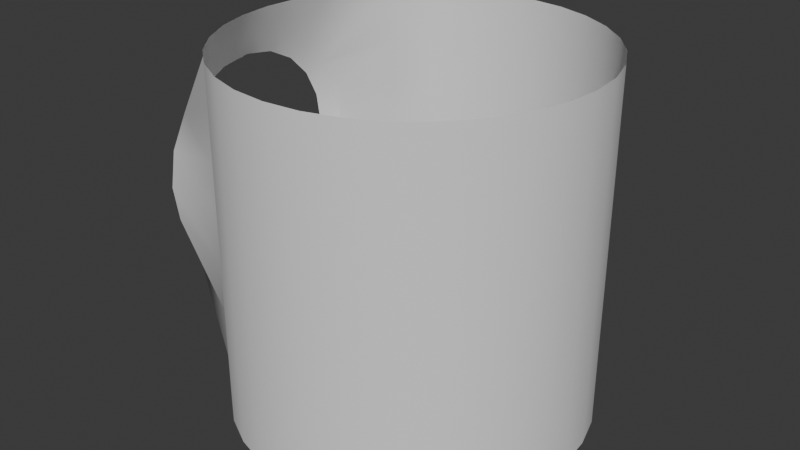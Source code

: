 # Source: circle_cylindreblend.blend  (saved by Blender 4.5.91; exported with 4.5.12 LTS)
import bpy
from mathutils import Matrix  # noqa: F401  (used for matrix-valued properties, if any)

bpy.ops.wm.read_factory_settings(use_empty=True)
scene = bpy.context.scene
scene.name = 'Scene'

# ---- collections
col_collection = bpy.data.collections.new('Collection'); scene.collection.children.link(col_collection)

# ---- node groups
ng_smooth_by_angle = bpy.data.node_groups.new('Smooth by Angle', 'GeometryNodeTree')
_s = ng_smooth_by_angle.interface.new_socket(name='Mesh', in_out='OUTPUT', socket_type='NodeSocketGeometry')
_s = ng_smooth_by_angle.interface.new_socket(name='Mesh', in_out='INPUT', socket_type='NodeSocketGeometry')
_s = ng_smooth_by_angle.interface.new_socket(name='Angle', in_out='INPUT', socket_type='NodeSocketFloat')
_s.subtype = 'ANGLE'
_s.default_value = 0.5236
_s.min_value = 0.0
_s.max_value = 3.142
_s.description = 'Maximum face angle for smooth edges'
_s = ng_smooth_by_angle.interface.new_socket(name='Ignore Sharpness', in_out='INPUT', socket_type='NodeSocketBool')
_s.force_non_field = True
ng_smooth_by_angle.description = 'Set the sharpness of mesh edges based on the angle between the neighboring faces'
ng_smooth_by_angle.is_modifier = True
_N = ng_smooth_by_angle.nodes; _L = ng_smooth_by_angle.links
n0 = _N.new('GeometryNodeSetShadeSmooth'); n0.name = 'Set Shade Smooth'; n0.location = (120, -80)
n0.domain = 'EDGE'
n1 = _N.new('GeometryNodeSetShadeSmooth'); n1.name = 'Set Shade Smooth.001'; n1.location = (300, -80)
n2 = _N.new('NodeGroupOutput'); n2.name = 'Group Output'; n2.location = (480, -80)
n3 = _N.new('GeometryNodeInputMeshEdgeAngle'); n3.name = 'Edge Angle'; n3.location = (-440, -240)
n4 = _N.new('NodeGroupInput'); n4.name = 'Group Input'; n4.location = (-80, -80)
n5 = _N.new('GeometryNodeInputEdgeSmooth'); n5.name = 'Is Edge Smooth'; n5.location = (-260, -120)
n6 = _N.new('GeometryNodeInputShadeSmooth'); n6.name = 'Is Shade Smooth'; n6.location = (-440, -397)
n7 = _N.new('FunctionNodeCompare'); n7.name = 'Compare'; n7.location = (-260, -260)
n7.operation = 'LESS_EQUAL'
n7.inputs[6].default_value = (0.0, 0.0, 0.0, 0.0)
n7.inputs[7].default_value = (0.0, 0.0, 0.0, 0.0)
n8 = _N.new('FunctionNodeBooleanMath'); n8.name = 'Boolean Math.001'; n8.location = (-80, -260)
n9 = _N.new('NodeGroupInput'); n9.name = 'Group Input.001'; n9.location = (-440, -329)
n10 = _N.new('NodeGroupInput'); n10.name = 'Group Input.002'; n10.location = (-259, -189)
n11 = _N.new('FunctionNodeBooleanMath'); n11.name = 'Boolean Math'; n11.location = (-80, -149)
n11.operation = 'OR'
n12 = _N.new('FunctionNodeBooleanMath'); n12.name = 'Boolean Math.002'; n12.location = (-260, -380)
n12.operation = 'OR'
n13 = _N.new('NodeGroupInput'); n13.name = 'Group Input.003'; n13.location = (-440, -460)
_L.new(n3.outputs[0], n7.inputs[0])
_L.new(n1.outputs[0], n2.inputs[0])
_L.new(n9.outputs[1], n7.inputs[1])
_L.new(n7.outputs[0], n8.inputs[0])
_L.new(n4.outputs[0], n0.inputs[0])
_L.new(n0.outputs[0], n1.inputs[0])
_L.new(n8.outputs[0], n0.inputs[2])
_L.new(n10.outputs[2], n11.inputs[1])
_L.new(n5.outputs[0], n11.inputs[0])
_L.new(n11.outputs[0], n0.inputs[1])
_L.new(n13.outputs[2], n12.inputs[1])
_L.new(n6.outputs[0], n12.inputs[0])
_L.new(n12.outputs[0], n8.inputs[1])
n2.is_active_output = True

# ---- world
world_world = bpy.data.worlds.new('World'); scene.world = world_world
world_world.use_nodes = True; world_world.node_tree.nodes.clear()
_N = world_world.node_tree.nodes; _L = world_world.node_tree.links
n0 = _N.new('ShaderNodeOutputWorld'); n0.name = 'World Output'; n0.location = (200, 100)
n1 = _N.new('ShaderNodeBackground'); n1.name = 'Background'; n1.location = (-200, 100)
n1.inputs[0].default_value = (0.05088, 0.05088, 0.05088, 1.0)
_L.new(n1.outputs[0], n0.inputs[0])
n0.is_active_output = True
world_world.color = (0.05088, 0.05088, 0.05088)
world_world.sun_shadow_jitter_overblur = 0.0

# ---- meshes
me_cylinder = bpy.data.meshes.new('Cylinder')
me_cylinder.from_pydata([(0.0, 1.0, -1.0), (0.0, 1.0, 1.0), (0.1951, 0.9808, -1.0), (0.1951, 0.9808, 1.0), (0.3827, 0.9239, -1.0), (0.3827, 0.9239, 1.0), (0.5556, 0.8315, -1.0), (0.5556, 0.8315, 1.0), (0.7071, 0.7071, -1.0), (0.7071, 0.7071, 1.0), (0.8315, 0.5556, -1.0), (0.8315, 0.5556, 1.0), (0.9239, 0.3827, -1.0), (0.9239, 0.3827, 1.0), (0.9808, 0.1951, -1.0), (0.9808, 0.1951, 1.0), (1.0, 0.0, -1.0), (1.0, 0.0, 1.0), (0.9808, -0.1951, -1.0), (0.9808, -0.1951, 1.0), (0.9239, -0.3827, -1.0), (0.9239, -0.3827, 1.0), (0.8315, -0.5556, -1.0), (0.8315, -0.5556, 1.0), (0.7071, -0.7071, -1.0), (0.7071, -0.7071, 1.0), (0.5556, -0.8315, -1.0), (0.5556, -0.8315, 1.0), (0.3827, -0.9239, -1.0), (0.3827, -0.9239, 1.0), (0.1951, -0.9808, -1.0), (0.1951, -0.9808, 1.0), (0.0, -1.0, -1.0), (0.0, -1.0, 1.0), (-0.1951, -0.9808, -1.0), (-0.1951, -0.9808, 1.0), (-0.3827, -0.9239, -1.0), (-0.3827, -0.9239, 1.0), (-0.5556, -0.8315, -1.0), (-0.5556, -0.8315, 1.0), (-0.7071, -0.7071, -1.0), (-0.7071, -0.7071, 1.0), (-0.8315, -0.5556, -1.0), (-0.8315, -0.5556, 1.0), (-0.9239, -0.3827, -1.0), (-0.9239, -0.3827, 1.0), (-0.9808, -0.1951, -1.0), (-0.9808, -0.1951, 1.0), (-1.0, 0.0, -1.0), (-1.0, 0.0, 1.0), (-0.9808, 0.1951, -1.0), (-0.9808, 0.1951, 1.0), (-0.9239, 0.3827, -1.0), (-0.9239, 0.3827, 1.0), (-0.8315, 0.5556, -1.0), (-0.8315, 0.5556, 1.0), (-0.7071, 0.7071, -1.0), (-0.7071, 0.7071, 1.0), (-0.5556, 0.8315, -1.0), (-0.5556, 0.8315, 1.0), (-0.3827, 0.9239, -1.0), (-0.3827, 0.9239, 1.0), (-0.1951, 0.9808, -1.0), (-0.1951, 0.9808, 1.0), (0.0, 1.0, -0.7143), (0.0, 1.0, -0.4286), (0.0, 1.0, -0.1429), (0.0, 1.0, 0.1429), (0.0, 1.0, 0.4286), (0.0, 1.0, 0.7143), (0.1951, 0.9808, 0.7143), (0.1951, 0.9808, 0.4286), (0.1951, 0.9808, 0.1429), (0.1951, 0.9808, -0.1429), (0.1951, 0.9808, -0.4286), (0.1951, 0.9808, -0.7143), (0.3827, 0.9239, 0.7143), (0.3827, 0.9239, 0.4286), (0.3827, 0.9239, 0.1429), (0.3827, 0.9239, -0.1429), (0.3827, 0.9239, -0.4286), (0.3827, 0.9239, -0.7143), (0.5556, 0.8315, 0.7143), (0.5556, 0.8315, 0.4286), (0.5556, 0.8315, 0.1429), (0.5556, 0.8315, -0.1429), (0.5556, 0.8315, -0.4286), (0.5556, 0.8315, -0.7143), (0.7071, 0.7071, 0.7143), (0.7071, 0.7071, 0.4286), (0.7071, 0.7071, 0.1429), (0.7071, 0.7071, -0.1429), (0.7071, 0.7071, -0.4286), (0.7071, 0.7071, -0.7143), (0.8315, 0.5556, 0.7143), (0.8315, 0.5556, 0.4286), (0.8315, 0.5556, 0.1429), (0.8315, 0.5556, -0.1429), (0.8315, 0.5556, -0.4286), (0.8315, 0.5556, -0.7143), (0.9239, 0.3827, 0.7143), (0.9239, 0.3827, 0.4286), (0.9239, 0.3827, 0.1429), (0.9239, 0.3827, -0.1429), (0.9239, 0.3827, -0.4286), (0.9239, 0.3827, -0.7143), (0.9808, 0.1951, 0.7143), (0.9808, 0.1951, 0.4286), (0.9808, 0.1951, 0.1429), (0.9808, 0.1951, -0.1429), (0.9808, 0.1951, -0.4286), (0.9808, 0.1951, -0.7143), (1.0, 0.0, 0.7143), (1.0, 0.0, 0.4286), (1.0, 0.0, 0.1429), (1.0, 0.0, -0.1429), (1.0, 0.0, -0.4286), (1.0, 0.0, -0.7143), (0.9808, -0.1951, 0.7143), (0.9808, -0.1951, 0.4286), (0.9808, -0.1951, 0.1429), (0.9808, -0.1951, -0.1429), (0.9808, -0.1951, -0.4286), (0.9808, -0.1951, -0.7143), (0.9239, -0.3827, 0.7143), (0.9239, -0.3827, 0.4286), (0.9239, -0.3827, 0.1429), (0.9239, -0.3827, -0.1429), (0.9239, -0.3827, -0.4286), (0.9239, -0.3827, -0.7143), (0.8315, -0.5556, 0.7143), (0.8315, -0.5556, 0.4286), (0.8315, -0.5556, 0.1429), (0.8315, -0.5556, -0.1429), (0.8315, -0.5556, -0.4286), (0.8315, -0.5556, -0.7143), (0.7071, -0.7071, 0.7143), (0.7071, -0.7071, 0.4286), (0.7071, -0.7071, 0.1429), (0.7071, -0.7071, -0.1429), (0.7071, -0.7071, -0.4286), (0.7071, -0.7071, -0.7143), (0.5556, -0.8315, 0.7143), (0.5556, -0.8315, 0.4286), (0.5556, -0.8315, 0.1429), (0.5556, -0.8315, -0.1429), (0.5556, -0.8315, -0.4286), (0.5556, -0.8315, -0.7143), (0.3827, -0.9239, 0.7143), (0.3827, -0.9239, 0.4286), (0.3827, -0.9239, 0.1429), (0.3827, -0.9239, -0.1429), (0.3827, -0.9239, -0.4286), (0.3827, -0.9239, -0.7143), (0.1951, -0.9808, 0.7143), (0.1951, -0.9808, 0.4286), (0.1951, -0.9808, 0.1429), (0.1951, -0.9808, -0.1429), (0.1951, -0.9808, -0.4286), (0.1951, -0.9808, -0.7143), (0.0, -1.0, 0.7143), (0.0, -1.0, 0.4286), (0.0, -1.0, 0.1429), (0.0, -1.0, -0.1429), (0.0, -1.0, -0.4286), (0.0, -1.0, -0.7143), (-0.1951, -0.9808, 0.7143), (-0.1951, -0.9808, 0.4286), (-0.1951, -0.9808, 0.1429), (-0.1951, -0.9808, -0.1429), (-0.1951, -0.9808, -0.4286), (-0.1951, -0.9808, -0.7143), (-0.3827, -0.9239, 0.7143), (-0.3827, -0.9239, 0.4286), (-0.3827, -0.9239, 0.1429), (-0.3827, -0.9239, -0.1429), (-0.3827, -0.9239, -0.4286), (-0.3827, -0.9239, -0.7143), (-0.5556, -0.8315, 0.7143), (-0.5556, -0.8315, 0.4286), (-0.5556, -0.8315, 0.1429), (-0.5556, -0.8315, -0.1429), (-0.5556, -0.8315, -0.4286), (-0.5556, -0.8315, -0.7143), (-0.7071, -0.7071, 0.7143), (-0.7071, -0.7071, 0.4286), (-0.7071, -0.7071, 0.1429), (-0.7071, -0.7071, -0.1429), (-0.7071, -0.7071, -0.4286), (-0.7071, -0.7071, -0.7143), (-1.109, -0.5277, 0.5288), (-1.109, -0.6211, 0.3468), (-1.109, -0.6538, 0.1449), (-1.109, -0.6224, -0.05722), (-1.109, -0.5301, -0.2398), (-0.8315, -0.5556, -0.7143), (-1.109, -0.3826, 0.673), (-1.109, -0.3859, -0.3849), (-0.9239, -0.3827, -0.7143), (-1.109, -0.2001, 0.7653), (-1.109, -0.204, -0.4783), (-0.9808, -0.1951, -0.7143), (-1.109, 0.002054, 0.7966), (-1.109, -0.002054, -0.5109), (-1.0, 0.0, -0.7143), (-1.109, 0.204, 0.764), (-1.109, 0.2001, -0.4796), (-0.9808, 0.1951, -0.7143), (-1.109, 0.3859, 0.6706), (-1.109, 0.3826, -0.3873), (-0.9239, 0.3827, -0.7143), (-1.109, 0.5301, 0.5255), (-1.109, 0.6224, 0.3429), (-1.109, 0.6538, 0.1408), (-1.109, 0.6211, -0.06112), (-1.109, 0.5277, -0.2431), (-0.8315, 0.5556, -0.7143), (-0.7071, 0.7071, 0.7143), (-0.7071, 0.7071, 0.4286), (-0.7071, 0.7071, 0.1429), (-0.7071, 0.7071, -0.1429), (-0.7071, 0.7071, -0.4286), (-0.7071, 0.7071, -0.7143), (-0.5556, 0.8315, 0.7143), (-0.5556, 0.8315, 0.4286), (-0.5556, 0.8315, 0.1429), (-0.5556, 0.8315, -0.1429), (-0.5556, 0.8315, -0.4286), (-0.5556, 0.8315, -0.7143), (-0.3827, 0.9239, 0.7143), (-0.3827, 0.9239, 0.4286), (-0.3827, 0.9239, 0.1429), (-0.3827, 0.9239, -0.1429), (-0.3827, 0.9239, -0.4286), (-0.3827, 0.9239, -0.7143), (-0.1951, 0.9808, 0.7143), (-0.1951, 0.9808, 0.4286), (-0.1951, 0.9808, 0.1429), (-0.1951, 0.9808, -0.1429), (-0.1951, 0.9808, -0.4286), (-0.1951, 0.9808, -0.7143), (-1.181, -0.4484, 0.4708), (-1.181, -0.5278, 0.3162), (-1.181, -0.5556, 0.1446), (-1.181, -0.5289, -0.02716), (-1.181, -0.4505, -0.1823), (-1.181, -0.3251, 0.5933), (-1.181, -0.328, -0.3056), (-1.181, -0.17, 0.6718), (-1.181, -0.1733, -0.385), (-1.181, 0.001745, 0.6984), (-1.181, -0.001745, -0.4127), (-1.181, 0.1733, 0.6707), (-1.181, 0.17, -0.3861), (-1.181, 0.328, 0.5913), (-1.181, 0.3251, -0.3076), (-1.181, 0.4505, 0.468), (-1.181, 0.5289, 0.3129), (-1.181, 0.5556, 0.1411), (-1.181, 0.5278, -0.03048), (-1.181, 0.4484, -0.1851)], [], [(69, 1, 3, 70), (70, 3, 5, 76), (76, 5, 7, 82), (82, 7, 9, 88), (88, 9, 11, 94), (94, 11, 13, 100), (100, 13, 15, 106), (106, 15, 17, 112), (112, 17, 19, 118), (118, 19, 21, 124), (124, 21, 23, 130), (130, 23, 25, 136), (136, 25, 27, 142), (142, 27, 29, 148), (148, 29, 31, 154), (154, 31, 33, 160), (160, 33, 35, 166), (166, 35, 37, 172), (172, 37, 39, 178), (178, 39, 41, 184), (184, 41, 43, 190), (190, 43, 45, 196), (196, 45, 47, 199), (199, 47, 49, 202), (202, 49, 51, 205), (205, 51, 53, 208), (208, 53, 55, 211), (211, 55, 57, 217), (217, 57, 59, 223), (223, 59, 61, 229), (240, 239, 65, 64), (229, 61, 63, 235), (235, 63, 1, 69), (62, 240, 64, 0), (239, 238, 66, 65), (238, 237, 67, 66), (237, 236, 68, 67), (236, 235, 69, 68), (60, 234, 240, 62), (234, 233, 239, 240), (233, 232, 238, 239), (232, 231, 237, 238), (231, 230, 236, 237), (230, 229, 235, 236), (58, 228, 234, 60), (228, 227, 233, 234), (227, 226, 232, 233), (226, 225, 231, 232), (225, 224, 230, 231), (224, 223, 229, 230), (56, 222, 228, 58), (222, 221, 227, 228), (221, 220, 226, 227), (220, 219, 225, 226), (219, 218, 224, 225), (218, 217, 223, 224), (54, 216, 222, 56), (216, 215, 221, 222), (215, 214, 220, 221), (214, 213, 219, 220), (213, 212, 218, 219), (212, 211, 217, 218), (52, 210, 216, 54), (210, 209, 215, 216), (50, 207, 210, 52), (207, 206, 209, 210), (211, 212, 257, 256), (209, 206, 253, 255), (196, 199, 248, 246), (206, 203, 251, 253), (48, 204, 207, 50), (204, 203, 206, 207), (190, 196, 246, 241), (208, 211, 256, 254), (194, 193, 244, 245), (203, 200, 249, 251), (46, 201, 204, 48), (201, 200, 203, 204), (205, 208, 254, 252), (214, 215, 260, 259), (193, 192, 243, 244), (200, 197, 247, 249), (44, 198, 201, 46), (198, 197, 200, 201), (213, 214, 259, 258), (192, 191, 242, 243), (202, 205, 252, 250), (197, 194, 245, 247), (42, 195, 198, 44), (195, 194, 197, 198), (212, 213, 258, 257), (191, 190, 241, 242), (215, 209, 255, 260), (199, 202, 250, 248), (40, 189, 195, 42), (189, 188, 194, 195), (188, 187, 193, 194), (187, 186, 192, 193), (186, 185, 191, 192), (185, 184, 190, 191), (38, 183, 189, 40), (183, 182, 188, 189), (182, 181, 187, 188), (181, 180, 186, 187), (180, 179, 185, 186), (179, 178, 184, 185), (36, 177, 183, 38), (177, 176, 182, 183), (176, 175, 181, 182), (175, 174, 180, 181), (174, 173, 179, 180), (173, 172, 178, 179), (34, 171, 177, 36), (171, 170, 176, 177), (170, 169, 175, 176), (169, 168, 174, 175), (168, 167, 173, 174), (167, 166, 172, 173), (32, 165, 171, 34), (165, 164, 170, 171), (164, 163, 169, 170), (163, 162, 168, 169), (162, 161, 167, 168), (161, 160, 166, 167), (30, 159, 165, 32), (159, 158, 164, 165), (158, 157, 163, 164), (157, 156, 162, 163), (156, 155, 161, 162), (155, 154, 160, 161), (28, 153, 159, 30), (153, 152, 158, 159), (152, 151, 157, 158), (151, 150, 156, 157), (150, 149, 155, 156), (149, 148, 154, 155), (26, 147, 153, 28), (147, 146, 152, 153), (146, 145, 151, 152), (145, 144, 150, 151), (144, 143, 149, 150), (143, 142, 148, 149), (24, 141, 147, 26), (141, 140, 146, 147), (140, 139, 145, 146), (139, 138, 144, 145), (138, 137, 143, 144), (137, 136, 142, 143), (22, 135, 141, 24), (135, 134, 140, 141), (134, 133, 139, 140), (133, 132, 138, 139), (132, 131, 137, 138), (131, 130, 136, 137), (20, 129, 135, 22), (129, 128, 134, 135), (128, 127, 133, 134), (127, 126, 132, 133), (126, 125, 131, 132), (125, 124, 130, 131), (18, 123, 129, 20), (123, 122, 128, 129), (122, 121, 127, 128), (121, 120, 126, 127), (120, 119, 125, 126), (119, 118, 124, 125), (16, 117, 123, 18), (117, 116, 122, 123), (116, 115, 121, 122), (115, 114, 120, 121), (114, 113, 119, 120), (113, 112, 118, 119), (14, 111, 117, 16), (111, 110, 116, 117), (110, 109, 115, 116), (109, 108, 114, 115), (108, 107, 113, 114), (107, 106, 112, 113), (12, 105, 111, 14), (105, 104, 110, 111), (104, 103, 109, 110), (103, 102, 108, 109), (102, 101, 107, 108), (101, 100, 106, 107), (10, 99, 105, 12), (99, 98, 104, 105), (98, 97, 103, 104), (97, 96, 102, 103), (96, 95, 101, 102), (95, 94, 100, 101), (8, 93, 99, 10), (93, 92, 98, 99), (92, 91, 97, 98), (91, 90, 96, 97), (90, 89, 95, 96), (89, 88, 94, 95), (6, 87, 93, 8), (87, 86, 92, 93), (86, 85, 91, 92), (85, 84, 90, 91), (84, 83, 89, 90), (83, 82, 88, 89), (4, 81, 87, 6), (81, 80, 86, 87), (80, 79, 85, 86), (79, 78, 84, 85), (78, 77, 83, 84), (77, 76, 82, 83), (2, 75, 81, 4), (75, 74, 80, 81), (74, 73, 79, 80), (73, 72, 78, 79), (72, 71, 77, 78), (71, 70, 76, 77), (0, 64, 75, 2), (64, 65, 74, 75), (65, 66, 73, 74), (66, 67, 72, 73), (67, 68, 71, 72), (68, 69, 70, 71)])
me_cylinder.polygons.foreach_set('use_smooth', [True] * 220)
_uv = me_cylinder.uv_layers.new(name='UVMap')
_uv.uv.foreach_set('vector', [1.0, 0.9286, 1.0, 1.0, 0.9688, 1.0, 0.9688, 0.9286, 0.9688, 0.9286, 0.9688, 1.0, 0.9375, 1.0, 0.9375, 0.9286, 0.9375, 0.9286, 0.9375, 1.0, 0.9062, 1.0, 0.9062, 0.9286, 0.9062, 0.9286, 0.9062, 1.0, 0.875, 1.0, 0.875, 0.9286, 0.875, 0.9286, 0.875, 1.0, 0.8438, 1.0, 0.8438, 0.9286, 0.8438, 0.9286, 0.8438, 1.0, 0.8125, 1.0, 0.8125, 0.9286, 0.8125, 0.9286, 0.8125, 1.0, 0.7812, 1.0, 0.7812, 0.9286, 0.7812, 0.9286, 0.7812, 1.0, 0.75, 1.0, 0.75, 0.9286, 0.75, 0.9286, 0.75, 1.0, 0.7188, 1.0, 0.7188, 0.9286, 0.7188, 0.9286, 0.7188, 1.0, 0.6875, 1.0, 0.6875, 0.9286, 0.6875, 0.9286, 0.6875, 1.0, 0.6562, 1.0, 0.6562, 0.9286, 0.6562, 0.9286, 0.6562, 1.0, 0.625, 1.0, 0.625, 0.9286, 0.625, 0.9286, 0.625, 1.0, 0.5938, 1.0, 0.5938, 0.9286, 0.5938, 0.9286, 0.5938, 1.0, 0.5625, 1.0, 0.5625, 0.9286, 0.5625, 0.9286, 0.5625, 1.0, 0.5312, 1.0, 0.5312, 0.9286, 0.5312, 0.9286, 0.5312, 1.0, 0.5, 1.0, 0.5, 0.9286, 0.5, 0.9286, 0.5, 1.0, 0.4688, 1.0, 0.4688, 0.9286, 0.4688, 0.9286, 0.4688, 1.0, 0.4375, 1.0, 0.4375, 0.9286, 0.4375, 0.9286, 0.4375, 1.0, 0.4062, 1.0, 0.4062, 0.9286, 0.4062, 0.9286, 0.4062, 1.0, 0.375, 1.0, 0.375, 0.9286, 0.375, 0.9286, 0.375, 1.0, 0.3438, 1.0, 0.3438, 0.9286, 0.3438, 0.9286, 0.3438, 1.0, 0.3125, 1.0, 0.3125, 0.9286, 0.3125, 0.9286, 0.3125, 1.0, 0.2812, 1.0, 0.2812, 0.9286, 0.2812, 0.9286, 0.2812, 1.0, 0.25, 1.0, 0.25, 0.9286, 0.25, 0.9286, 0.25, 1.0, 0.2188, 1.0, 0.2188, 0.9286, 0.2188, 0.9286, 0.2188, 1.0, 0.1875, 1.0, 0.1875, 0.9286, 0.1875, 0.9286, 0.1875, 1.0, 0.1562, 1.0, 0.1562, 0.9286, 0.1562, 0.9286, 0.1562, 1.0, 0.125, 1.0, 0.125, 0.9286, 0.125, 0.9286, 0.125, 1.0, 0.09375, 1.0, 0.09375, 0.9286, 0.09375, 0.9286, 0.09375, 1.0, 0.0625, 1.0, 0.0625, 0.9286, 0.03125, 0.5714, 0.03125, 0.6429, 0.0, 0.6429, 0.0, 0.5714, 0.0625, 0.9286, 0.0625, 1.0, 0.03125, 1.0, 0.03125, 0.9286, 0.03125, 0.9286, 0.03125, 1.0, 0.0, 1.0, 0.0, 0.9286, 0.03125, 0.5, 0.03125, 0.5714, 0.0, 0.5714, 0.0, 0.5, 0.03125, 0.6429, 0.03125, 0.7143, 0.0, 0.7143, 0.0, 0.6429, 0.03125, 0.7143, 0.03125, 0.7857, 0.0, 0.7857, 0.0, 0.7143, 0.03125, 0.7857, 0.03125, 0.8571, 0.0, 0.8571, 0.0, 0.7857, 0.03125, 0.8571, 0.03125, 0.9286, 0.0, 0.9286, 0.0, 0.8571, 0.0625, 0.5, 0.0625, 0.5714, 0.03125, 0.5714, 0.03125, 0.5, 0.0625, 0.5714, 0.0625, 0.6429, 0.03125, 0.6429, 0.03125, 0.5714, 0.0625, 0.6429, 0.0625, 0.7143, 0.03125, 0.7143, 0.03125, 0.6429, 0.0625, 0.7143, 0.0625, 0.7857, 0.03125, 0.7857, 0.03125, 0.7143, 0.0625, 0.7857, 0.0625, 0.8571, 0.03125, 0.8571, 0.03125, 0.7857, 0.0625, 0.8571, 0.0625, 0.9286, 0.03125, 0.9286, 0.03125, 0.8571, 0.09375, 0.5, 0.09375, 0.5714, 0.0625, 0.5714, 0.0625, 0.5, 0.09375, 0.5714, 0.09375, 0.6429, 0.0625, 0.6429, 0.0625, 0.5714, 0.09375, 0.6429, 0.09375, 0.7143, 0.0625, 0.7143, 0.0625, 0.6429, 0.09375, 0.7143, 0.09375, 0.7857, 0.0625, 0.7857, 0.0625, 0.7143, 0.09375, 0.7857, 0.09375, 0.8571, 0.0625, 0.8571, 0.0625, 0.7857, 0.09375, 0.8571, 0.09375, 0.9286, 0.0625, 0.9286, 0.0625, 0.8571, 0.125, 0.5, 0.125, 0.5714, 0.09375, 0.5714, 0.09375, 0.5, 0.125, 0.5714, 0.125, 0.6429, 0.09375, 0.6429, 0.09375, 0.5714, 0.125, 0.6429, 0.125, 0.7143, 0.09375, 0.7143, 0.09375, 0.6429, 0.125, 0.7143, 0.125, 0.7857, 0.09375, 0.7857, 0.09375, 0.7143, 0.125, 0.7857, 0.125, 0.8571, 0.09375, 0.8571, 0.09375, 0.7857, 0.125, 0.8571, 0.125, 0.9286, 0.09375, 0.9286, 0.09375, 0.8571, 0.1562, 0.5, 0.1562, 0.5714, 0.125, 0.5714, 0.125, 0.5, 0.1562, 0.5714, 0.1562, 0.6429, 0.125, 0.6429, 0.125, 0.5714, 0.1562, 0.6429, 0.1562, 0.7143, 0.125, 0.7143, 0.125, 0.6429, 0.1562, 0.7143, 0.1562, 0.7857, 0.125, 0.7857, 0.125, 0.7143, 0.1562, 0.7857, 0.1562, 0.8571, 0.125, 0.8571, 0.125, 0.7857, 0.1562, 0.8571, 0.1562, 0.9286, 0.125, 0.9286, 0.125, 0.8571, 0.1875, 0.5, 0.1875, 0.5714, 0.1562, 0.5714, 0.1562, 0.5, 0.1875, 0.5714, 0.1875, 0.6429, 0.1562, 0.6429, 0.1562, 0.5714, 0.2188, 0.5, 0.2188, 0.5714, 0.1875, 0.5714, 0.1875, 0.5, 0.2188, 0.5714, 0.2188, 0.6429, 0.1875, 0.6429, 0.1875, 0.5714, 0.1562, 0.9286, 0.1562, 0.8571, 0.1562, 0.8571, 0.1562, 0.9286, 0.1875, 0.6429, 0.2188, 0.6429, 0.2188, 0.6429, 0.1875, 0.6429, 0.3125, 0.9286, 0.2812, 0.9286, 0.2812, 0.9286, 0.3125, 0.9286, 0.2188, 0.6429, 0.25, 0.6429, 0.25, 0.6429, 0.2188, 0.6429, 0.25, 0.5, 0.25, 0.5714, 0.2188, 0.5714, 0.2188, 0.5, 0.25, 0.5714, 0.25, 0.6429, 0.2188, 0.6429, 0.2188, 0.5714, 0.3438, 0.9286, 0.3125, 0.9286, 0.3125, 0.9286, 0.3438, 0.9286, 0.1875, 0.9286, 0.1562, 0.9286, 0.1562, 0.9286, 0.1875, 0.9286, 0.3437, 0.6429, 0.3437, 0.7143, 0.3437, 0.7143, 0.3437, 0.6429, 0.25, 0.6429, 0.2812, 0.6429, 0.2812, 0.6429, 0.25, 0.6429, 0.2812, 0.5, 0.2812, 0.5714, 0.25, 0.5714, 0.25, 0.5, 0.2812, 0.5714, 0.2812, 0.6429, 0.25, 0.6429, 0.25, 0.5714, 0.2188, 0.9286, 0.1875, 0.9286, 0.1875, 0.9286, 0.2188, 0.9286, 0.1562, 0.7143, 0.1562, 0.6429, 0.1562, 0.6429, 0.1562, 0.7143, 0.3437, 0.7143, 0.3437, 0.7857, 0.3437, 0.7857, 0.3437, 0.7143, 0.2812, 0.6429, 0.3125, 0.6429, 0.3125, 0.6429, 0.2812, 0.6429, 0.3125, 0.5, 0.3125, 0.5714, 0.2812, 0.5714, 0.2812, 0.5, 0.3125, 0.5714, 0.3125, 0.6429, 0.2812, 0.6429, 0.2812, 0.5714, 0.1562, 0.7857, 0.1562, 0.7143, 0.1562, 0.7143, 0.1562, 0.7857, 0.3437, 0.7857, 0.3437, 0.8571, 0.3437, 0.8571, 0.3437, 0.7857, 0.25, 0.9286, 0.2188, 0.9286, 0.2188, 0.9286, 0.25, 0.9286, 0.3125, 0.6429, 0.3437, 0.6429, 0.3437, 0.6429, 0.3125, 0.6429, 0.3438, 0.5, 0.3438, 0.5714, 0.3125, 0.5714, 0.3125, 0.5, 0.3438, 0.5714, 0.3437, 0.6429, 0.3125, 0.6429, 0.3125, 0.5714, 0.1562, 0.8571, 0.1562, 0.7857, 0.1562, 0.7857, 0.1562, 0.8571, 0.3437, 0.8571, 0.3438, 0.9286, 0.3438, 0.9286, 0.3437, 0.8571, 0.1562, 0.6429, 0.1875, 0.6429, 0.1875, 0.6429, 0.1562, 0.6429, 0.2812, 0.9286, 0.25, 0.9286, 0.25, 0.9286, 0.2812, 0.9286, 0.375, 0.5, 0.375, 0.5714, 0.3438, 0.5714, 0.3438, 0.5, 0.375, 0.5714, 0.375, 0.6429, 0.3437, 0.6429, 0.3438, 0.5714, 0.375, 0.6429, 0.375, 0.7143, 0.3437, 0.7143, 0.3437, 0.6429, 0.375, 0.7143, 0.375, 0.7857, 0.3437, 0.7857, 0.3437, 0.7143, 0.375, 0.7857, 0.375, 0.8571, 0.3437, 0.8571, 0.3437, 0.7857, 0.375, 0.8571, 0.375, 0.9286, 0.3438, 0.9286, 0.3437, 0.8571, 0.4062, 0.5, 0.4062, 0.5714, 0.375, 0.5714, 0.375, 0.5, 0.4062, 0.5714, 0.4062, 0.6429, 0.375, 0.6429, 0.375, 0.5714, 0.4062, 0.6429, 0.4063, 0.7143, 0.375, 0.7143, 0.375, 0.6429, 0.4063, 0.7143, 0.4063, 0.7857, 0.375, 0.7857, 0.375, 0.7143, 0.4063, 0.7857, 0.4062, 0.8571, 0.375, 0.8571, 0.375, 0.7857, 0.4062, 0.8571, 0.4062, 0.9286, 0.375, 0.9286, 0.375, 0.8571, 0.4375, 0.5, 0.4375, 0.5714, 0.4062, 0.5714, 0.4062, 0.5, 0.4375, 0.5714, 0.4375, 0.6429, 0.4062, 0.6429, 0.4062, 0.5714, 0.4375, 0.6429, 0.4375, 0.7143, 0.4063, 0.7143, 0.4062, 0.6429, 0.4375, 0.7143, 0.4375, 0.7857, 0.4063, 0.7857, 0.4063, 0.7143, 0.4375, 0.7857, 0.4375, 0.8571, 0.4062, 0.8571, 0.4063, 0.7857, 0.4375, 0.8571, 0.4375, 0.9286, 0.4062, 0.9286, 0.4062, 0.8571, 0.4688, 0.5, 0.4688, 0.5714, 0.4375, 0.5714, 0.4375, 0.5, 0.4688, 0.5714, 0.4688, 0.6429, 0.4375, 0.6429, 0.4375, 0.5714, 0.4688, 0.6429, 0.4688, 0.7143, 0.4375, 0.7143, 0.4375, 0.6429, 0.4688, 0.7143, 0.4688, 0.7857, 0.4375, 0.7857, 0.4375, 0.7143, 0.4688, 0.7857, 0.4688, 0.8571, 0.4375, 0.8571, 0.4375, 0.7857, 0.4688, 0.8571, 0.4688, 0.9286, 0.4375, 0.9286, 0.4375, 0.8571, 0.5, 0.5, 0.5, 0.5714, 0.4688, 0.5714, 0.4688, 0.5, 0.5, 0.5714, 0.5, 0.6429, 0.4688, 0.6429, 0.4688, 0.5714, 0.5, 0.6429, 0.5, 0.7143, 0.4688, 0.7143, 0.4688, 0.6429, 0.5, 0.7143, 0.5, 0.7857, 0.4688, 0.7857, 0.4688, 0.7143, 0.5, 0.7857, 0.5, 0.8571, 0.4688, 0.8571, 0.4688, 0.7857, 0.5, 0.8571, 0.5, 0.9286, 0.4688, 0.9286, 0.4688, 0.8571, 0.5312, 0.5, 0.5312, 0.5714, 0.5, 0.5714, 0.5, 0.5, 0.5312, 0.5714, 0.5312, 0.6429, 0.5, 0.6429, 0.5, 0.5714, 0.5312, 0.6429, 0.5312, 0.7143, 0.5, 0.7143, 0.5, 0.6429, 0.5312, 0.7143, 0.5312, 0.7857, 0.5, 0.7857, 0.5, 0.7143, 0.5312, 0.7857, 0.5312, 0.8571, 0.5, 0.8571, 0.5, 0.7857, 0.5312, 0.8571, 0.5312, 0.9286, 0.5, 0.9286, 0.5, 0.8571, 0.5625, 0.5, 0.5625, 0.5714, 0.5312, 0.5714, 0.5312, 0.5, 0.5625, 0.5714, 0.5625, 0.6429, 0.5312, 0.6429, 0.5312, 0.5714, 0.5625, 0.6429, 0.5625, 0.7143, 0.5312, 0.7143, 0.5312, 0.6429, 0.5625, 0.7143, 0.5625, 0.7857, 0.5312, 0.7857, 0.5312, 0.7143, 0.5625, 0.7857, 0.5625, 0.8571, 0.5312, 0.8571, 0.5312, 0.7857, 0.5625, 0.8571, 0.5625, 0.9286, 0.5312, 0.9286, 0.5312, 0.8571, 0.5938, 0.5, 0.5938, 0.5714, 0.5625, 0.5714, 0.5625, 0.5, 0.5938, 0.5714, 0.5938, 0.6429, 0.5625, 0.6429, 0.5625, 0.5714, 0.5938, 0.6429, 0.5938, 0.7143, 0.5625, 0.7143, 0.5625, 0.6429, 0.5938, 0.7143, 0.5938, 0.7857, 0.5625, 0.7857, 0.5625, 0.7143, 0.5938, 0.7857, 0.5938, 0.8571, 0.5625, 0.8571, 0.5625, 0.7857, 0.5938, 0.8571, 0.5938, 0.9286, 0.5625, 0.9286, 0.5625, 0.8571, 0.625, 0.5, 0.625, 0.5714, 0.5938, 0.5714, 0.5938, 0.5, 0.625, 0.5714, 0.625, 0.6429, 0.5938, 0.6429, 0.5938, 0.5714, 0.625, 0.6429, 0.625, 0.7143, 0.5938, 0.7143, 0.5938, 0.6429, 0.625, 0.7143, 0.625, 0.7857, 0.5938, 0.7857, 0.5938, 0.7143, 0.625, 0.7857, 0.625, 0.8571, 0.5938, 0.8571, 0.5938, 0.7857, 0.625, 0.8571, 0.625, 0.9286, 0.5938, 0.9286, 0.5938, 0.8571, 0.6562, 0.5, 0.6562, 0.5714, 0.625, 0.5714, 0.625, 0.5, 0.6562, 0.5714, 0.6562, 0.6429, 0.625, 0.6429, 0.625, 0.5714, 0.6562, 0.6429, 0.6563, 0.7143, 0.625, 0.7143, 0.625, 0.6429, 0.6563, 0.7143, 0.6563, 0.7857, 0.625, 0.7857, 0.625, 0.7143, 0.6563, 0.7857, 0.6562, 0.8571, 0.625, 0.8571, 0.625, 0.7857, 0.6562, 0.8571, 0.6562, 0.9286, 0.625, 0.9286, 0.625, 0.8571, 0.6875, 0.5, 0.6875, 0.5714, 0.6562, 0.5714, 0.6562, 0.5, 0.6875, 0.5714, 0.6875, 0.6429, 0.6562, 0.6429, 0.6562, 0.5714, 0.6875, 0.6429, 0.6875, 0.7143, 0.6563, 0.7143, 0.6562, 0.6429, 0.6875, 0.7143, 0.6875, 0.7857, 0.6563, 0.7857, 0.6563, 0.7143, 0.6875, 0.7857, 0.6875, 0.8571, 0.6562, 0.8571, 0.6563, 0.7857, 0.6875, 0.8571, 0.6875, 0.9286, 0.6562, 0.9286, 0.6562, 0.8571, 0.7188, 0.5, 0.7188, 0.5714, 0.6875, 0.5714, 0.6875, 0.5, 0.7188, 0.5714, 0.7188, 0.6429, 0.6875, 0.6429, 0.6875, 0.5714, 0.7188, 0.6429, 0.7188, 0.7143, 0.6875, 0.7143, 0.6875, 0.6429, 0.7188, 0.7143, 0.7188, 0.7857, 0.6875, 0.7857, 0.6875, 0.7143, 0.7188, 0.7857, 0.7188, 0.8571, 0.6875, 0.8571, 0.6875, 0.7857, 0.7188, 0.8571, 0.7188, 0.9286, 0.6875, 0.9286, 0.6875, 0.8571, 0.75, 0.5, 0.75, 0.5714, 0.7188, 0.5714, 0.7188, 0.5, 0.75, 0.5714, 0.75, 0.6429, 0.7188, 0.6429, 0.7188, 0.5714, 0.75, 0.6429, 0.75, 0.7143, 0.7188, 0.7143, 0.7188, 0.6429, 0.75, 0.7143, 0.75, 0.7857, 0.7188, 0.7857, 0.7188, 0.7143, 0.75, 0.7857, 0.75, 0.8571, 0.7188, 0.8571, 0.7188, 0.7857, 0.75, 0.8571, 0.75, 0.9286, 0.7188, 0.9286, 0.7188, 0.8571, 0.7812, 0.5, 0.7812, 0.5714, 0.75, 0.5714, 0.75, 0.5, 0.7812, 0.5714, 0.7812, 0.6429, 0.75, 0.6429, 0.75, 0.5714, 0.7812, 0.6429, 0.7812, 0.7143, 0.75, 0.7143, 0.75, 0.6429, 0.7812, 0.7143, 0.7812, 0.7857, 0.75, 0.7857, 0.75, 0.7143, 0.7812, 0.7857, 0.7812, 0.8571, 0.75, 0.8571, 0.75, 0.7857, 0.7812, 0.8571, 0.7812, 0.9286, 0.75, 0.9286, 0.75, 0.8571, 0.8125, 0.5, 0.8125, 0.5714, 0.7812, 0.5714, 0.7812, 0.5, 0.8125, 0.5714, 0.8125, 0.6429, 0.7812, 0.6429, 0.7812, 0.5714, 0.8125, 0.6429, 0.8125, 0.7143, 0.7812, 0.7143, 0.7812, 0.6429, 0.8125, 0.7143, 0.8125, 0.7857, 0.7812, 0.7857, 0.7812, 0.7143, 0.8125, 0.7857, 0.8125, 0.8571, 0.7812, 0.8571, 0.7812, 0.7857, 0.8125, 0.8571, 0.8125, 0.9286, 0.7812, 0.9286, 0.7812, 0.8571, 0.8438, 0.5, 0.8438, 0.5714, 0.8125, 0.5714, 0.8125, 0.5, 0.8438, 0.5714, 0.8437, 0.6429, 0.8125, 0.6429, 0.8125, 0.5714, 0.8437, 0.6429, 0.8438, 0.7143, 0.8125, 0.7143, 0.8125, 0.6429, 0.8438, 0.7143, 0.8438, 0.7857, 0.8125, 0.7857, 0.8125, 0.7143, 0.8438, 0.7857, 0.8438, 0.8571, 0.8125, 0.8571, 0.8125, 0.7857, 0.8438, 0.8571, 0.8438, 0.9286, 0.8125, 0.9286, 0.8125, 0.8571, 0.875, 0.5, 0.875, 0.5714, 0.8438, 0.5714, 0.8438, 0.5, 0.875, 0.5714, 0.875, 0.6429, 0.8437, 0.6429, 0.8438, 0.5714, 0.875, 0.6429, 0.875, 0.7143, 0.8438, 0.7143, 0.8437, 0.6429, 0.875, 0.7143, 0.875, 0.7857, 0.8438, 0.7857, 0.8438, 0.7143, 0.875, 0.7857, 0.875, 0.8571, 0.8438, 0.8571, 0.8438, 0.7857, 0.875, 0.8571, 0.875, 0.9286, 0.8438, 0.9286, 0.8438, 0.8571, 0.9062, 0.5, 0.9062, 0.5714, 0.875, 0.5714, 0.875, 0.5, 0.9062, 0.5714, 0.9062, 0.6429, 0.875, 0.6429, 0.875, 0.5714, 0.9062, 0.6429, 0.9062, 0.7143, 0.875, 0.7143, 0.875, 0.6429, 0.9062, 0.7143, 0.9062, 0.7857, 0.875, 0.7857, 0.875, 0.7143, 0.9062, 0.7857, 0.9062, 0.8571, 0.875, 0.8571, 0.875, 0.7857, 0.9062, 0.8571, 0.9062, 0.9286, 0.875, 0.9286, 0.875, 0.8571, 0.9375, 0.5, 0.9375, 0.5714, 0.9062, 0.5714, 0.9062, 0.5, 0.9375, 0.5714, 0.9375, 0.6429, 0.9062, 0.6429, 0.9062, 0.5714, 0.9375, 0.6429, 0.9375, 0.7143, 0.9062, 0.7143, 0.9062, 0.6429, 0.9375, 0.7143, 0.9375, 0.7857, 0.9062, 0.7857, 0.9062, 0.7143, 0.9375, 0.7857, 0.9375, 0.8571, 0.9062, 0.8571, 0.9062, 0.7857, 0.9375, 0.8571, 0.9375, 0.9286, 0.9062, 0.9286, 0.9062, 0.8571, 0.9688, 0.5, 0.9688, 0.5714, 0.9375, 0.5714, 0.9375, 0.5, 0.9688, 0.5714, 0.9688, 0.6429, 0.9375, 0.6429, 0.9375, 0.5714, 0.9688, 0.6429, 0.9688, 0.7143, 0.9375, 0.7143, 0.9375, 0.6429, 0.9688, 0.7143, 0.9688, 0.7857, 0.9375, 0.7857, 0.9375, 0.7143, 0.9688, 0.7857, 0.9688, 0.8571, 0.9375, 0.8571, 0.9375, 0.7857, 0.9688, 0.8571, 0.9688, 0.9286, 0.9375, 0.9286, 0.9375, 0.8571, 1.0, 0.5, 1.0, 0.5714, 0.9688, 0.5714, 0.9688, 0.5, 1.0, 0.5714, 1.0, 0.6429, 0.9688, 0.6429, 0.9688, 0.5714, 1.0, 0.6429, 1.0, 0.7143, 0.9688, 0.7143, 0.9688, 0.6429, 1.0, 0.7143, 1.0, 0.7857, 0.9688, 0.7857, 0.9688, 0.7143, 1.0, 0.7857, 1.0, 0.8571, 0.9688, 0.8571, 0.9688, 0.7857, 1.0, 0.8571, 1.0, 0.9286, 0.9688, 0.9286, 0.9688, 0.8571])
me_cylinder.update()

# ---- objects
ob_cylinder = bpy.data.objects.new('Cylinder', me_cylinder)

# ---- transforms, parenting, visibility, modifiers, constraints
ob_cylinder.location = (0.0, 0.0, 0.0)
_m = ob_cylinder.modifiers.new('Smooth by Angle', 'NODES')
_m.node_group = ng_smooth_by_angle
_m.use_pin_to_last = True
_m.show_group_selector = False

# ---- collection membership
col_collection.objects.link(ob_cylinder)

# ---- scene / render settings (as saved in the file)
scene.frame_start = 1; scene.frame_end = 250; scene.frame_set(1)
scene.render.engine = 'BLENDER_EEVEE_NEXT'
bpy.context.view_layer.update()

# ---- added for rendering (the .blend has no active camera and no usable light): camera, sun
cam_auto = bpy.data.cameras.new('AutoCamera')
cam_auto.lens = 50.0
cam_auto.sensor_width = 36.0
cam_auto.clip_end = 1000.0
ob_auto_camera = bpy.data.objects.new('AutoCamera', cam_auto)
scene.collection.objects.link(ob_auto_camera)
ob_auto_camera.location = (3.21408, -3.96543, 2.64362)
ob_auto_camera.rotation_euler = (1.09748, -7.21219e-08, 0.694738)
scene.camera = ob_auto_camera
light_auto_sun = bpy.data.lights.new('AutoSun', 'SUN')
light_auto_sun.energy = 3.0
light_auto_sun.angle = 0.0523599
ob_auto_sun = bpy.data.objects.new('AutoSun', light_auto_sun)
scene.collection.objects.link(ob_auto_sun)
ob_auto_sun.rotation_euler = (0.872665, 0.174533, 0.523599)
bpy.context.view_layer.update()
